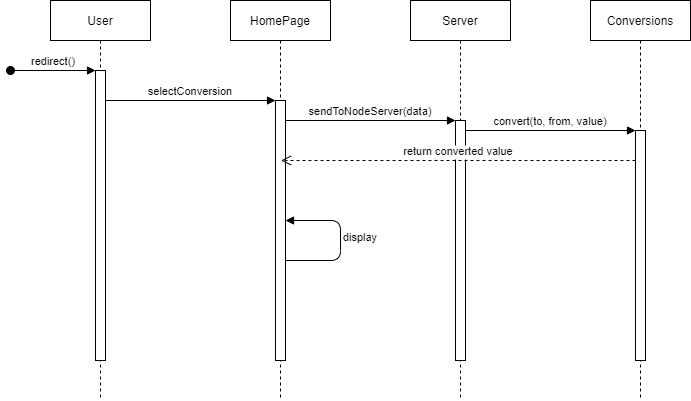

The diagram above was exported from draw.io. Its source (the exported page's mxGraphModel, read from the mxfile embedded in the PNG):
<mxGraphModel dx="870" dy="594" grid="1" gridSize="10" guides="1" tooltips="1" connect="1" arrows="1" fold="1" page="1" pageScale="1" pageWidth="850" pageHeight="1100" math="0" shadow="0">
  <root>
    <mxCell id="0" />
    <mxCell id="1" parent="0" />
    <mxCell id="3nuBFxr9cyL0pnOWT2aG-1" value="User" style="shape=umlLifeline;perimeter=lifelinePerimeter;container=1;collapsible=0;recursiveResize=0;rounded=0;shadow=0;strokeWidth=1;" parent="1" vertex="1">
      <mxGeometry x="120" y="80" width="100" height="400" as="geometry" />
    </mxCell>
    <mxCell id="3nuBFxr9cyL0pnOWT2aG-2" value="" style="points=[];perimeter=orthogonalPerimeter;rounded=0;shadow=0;strokeWidth=1;" parent="3nuBFxr9cyL0pnOWT2aG-1" vertex="1">
      <mxGeometry x="45" y="70" width="10" height="290" as="geometry" />
    </mxCell>
    <mxCell id="3nuBFxr9cyL0pnOWT2aG-3" value="redirect()" style="verticalAlign=bottom;startArrow=oval;endArrow=block;startSize=8;shadow=0;strokeWidth=1;" parent="3nuBFxr9cyL0pnOWT2aG-1" target="3nuBFxr9cyL0pnOWT2aG-2" edge="1">
      <mxGeometry relative="1" as="geometry">
        <mxPoint x="-40" y="70" as="sourcePoint" />
      </mxGeometry>
    </mxCell>
    <mxCell id="3nuBFxr9cyL0pnOWT2aG-5" value="HomePage" style="shape=umlLifeline;perimeter=lifelinePerimeter;container=1;collapsible=0;recursiveResize=0;rounded=0;shadow=0;strokeWidth=1;" parent="1" vertex="1">
      <mxGeometry x="300" y="80" width="100" height="400" as="geometry" />
    </mxCell>
    <mxCell id="3nuBFxr9cyL0pnOWT2aG-6" value="" style="points=[];perimeter=orthogonalPerimeter;rounded=0;shadow=0;strokeWidth=1;" parent="3nuBFxr9cyL0pnOWT2aG-5" vertex="1">
      <mxGeometry x="45" y="100" width="10" height="260" as="geometry" />
    </mxCell>
    <mxCell id="3nuBFxr9cyL0pnOWT2aG-9" value="display" style="verticalAlign=bottom;endArrow=block;shadow=0;strokeWidth=1;" parent="1" edge="1">
      <mxGeometry x="-0.0833" y="-20" relative="1" as="geometry">
        <mxPoint x="355" y="340" as="sourcePoint" />
        <mxPoint x="355" y="300" as="targetPoint" />
        <mxPoint as="offset" />
        <Array as="points">
          <mxPoint x="410" y="340" />
          <mxPoint x="410" y="300" />
        </Array>
      </mxGeometry>
    </mxCell>
    <mxCell id="wKmd1ga-5pN9jtDMsW0c-2" value="Server" style="shape=umlLifeline;perimeter=lifelinePerimeter;container=1;collapsible=0;recursiveResize=0;rounded=0;shadow=0;strokeWidth=1;" vertex="1" parent="1">
      <mxGeometry x="480" y="80" width="100" height="400" as="geometry" />
    </mxCell>
    <mxCell id="wKmd1ga-5pN9jtDMsW0c-3" value="" style="points=[];perimeter=orthogonalPerimeter;rounded=0;shadow=0;strokeWidth=1;" vertex="1" parent="wKmd1ga-5pN9jtDMsW0c-2">
      <mxGeometry x="45" y="120" width="10" height="240" as="geometry" />
    </mxCell>
    <mxCell id="7CQugnHqI_vVCKoQGU53-3" value="selectConversion" style="verticalAlign=bottom;endArrow=block;shadow=0;strokeWidth=1;" edge="1" parent="1">
      <mxGeometry relative="1" as="geometry">
        <mxPoint x="175" y="180" as="sourcePoint" />
        <mxPoint x="345" y="180" as="targetPoint" />
      </mxGeometry>
    </mxCell>
    <mxCell id="wKmd1ga-5pN9jtDMsW0c-6" value="Conversions" style="shape=umlLifeline;perimeter=lifelinePerimeter;container=1;collapsible=0;recursiveResize=0;rounded=0;shadow=0;strokeWidth=1;" vertex="1" parent="1">
      <mxGeometry x="660" y="80" width="100" height="400" as="geometry" />
    </mxCell>
    <mxCell id="wKmd1ga-5pN9jtDMsW0c-7" value="" style="points=[];perimeter=orthogonalPerimeter;rounded=0;shadow=0;strokeWidth=1;" vertex="1" parent="wKmd1ga-5pN9jtDMsW0c-6">
      <mxGeometry x="45" y="130" width="10" height="230" as="geometry" />
    </mxCell>
    <mxCell id="7CQugnHqI_vVCKoQGU53-4" value="sendToNodeServer(data)" style="verticalAlign=bottom;endArrow=block;shadow=0;strokeWidth=1;" edge="1" parent="1">
      <mxGeometry relative="1" as="geometry">
        <mxPoint x="355" y="200" as="sourcePoint" />
        <mxPoint x="525" y="200" as="targetPoint" />
      </mxGeometry>
    </mxCell>
    <mxCell id="7CQugnHqI_vVCKoQGU53-6" value="convert(to, from, value)" style="verticalAlign=bottom;endArrow=block;shadow=0;strokeWidth=1;entryX=0.507;entryY=0.328;entryDx=0;entryDy=0;entryPerimeter=0;" edge="1" parent="1">
      <mxGeometry relative="1" as="geometry">
        <mxPoint x="535" y="210" as="sourcePoint" />
        <mxPoint x="705" y="210" as="targetPoint" />
      </mxGeometry>
    </mxCell>
    <mxCell id="7CQugnHqI_vVCKoQGU53-7" value="return converted value" style="verticalAlign=bottom;endArrow=open;dashed=1;endSize=8;shadow=0;strokeWidth=1;entryX=0.505;entryY=0.4;entryDx=0;entryDy=0;entryPerimeter=0;" edge="1" parent="1" target="3nuBFxr9cyL0pnOWT2aG-5">
      <mxGeometry relative="1" as="geometry">
        <mxPoint x="535" y="240" as="targetPoint" />
        <mxPoint x="705" y="240" as="sourcePoint" />
      </mxGeometry>
    </mxCell>
  </root>
</mxGraphModel>